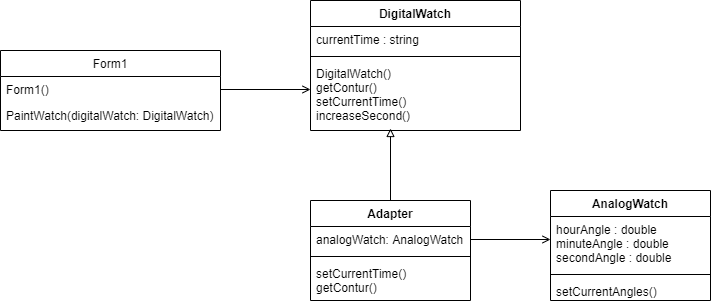

The diagram above was exported from draw.io. Its source (the exported page's mxGraphModel, read from the mxfile embedded in the PNG):
<mxGraphModel dx="1422" dy="737" grid="1" gridSize="10" guides="1" tooltips="1" connect="1" arrows="1" fold="1" page="1" pageScale="1" pageWidth="827" pageHeight="1169" math="0" shadow="0">
  <root>
    <mxCell id="WIyWlLk6GJQsqaUBKTNV-0" />
    <mxCell id="WIyWlLk6GJQsqaUBKTNV-1" parent="WIyWlLk6GJQsqaUBKTNV-0" />
    <mxCell id="Xq4VFJ2ZC04wGOAa4xVU-26" style="edgeStyle=orthogonalEdgeStyle;rounded=0;orthogonalLoop=1;jettySize=auto;html=1;entryX=0.5;entryY=1;entryDx=0;entryDy=0;entryPerimeter=0;endArrow=block;endFill=0;strokeWidth=1;" parent="WIyWlLk6GJQsqaUBKTNV-1" source="Xq4VFJ2ZC04wGOAa4xVU-17" edge="1">
      <mxGeometry relative="1" as="geometry">
        <mxPoint x="440" y="248" as="targetPoint" />
      </mxGeometry>
    </mxCell>
    <mxCell id="Xq4VFJ2ZC04wGOAa4xVU-17" value="Adapter" style="swimlane;fontStyle=1;align=center;verticalAlign=top;childLayout=stackLayout;horizontal=1;startSize=26;horizontalStack=0;resizeParent=1;resizeParentMax=0;resizeLast=0;collapsible=1;marginBottom=0;" parent="WIyWlLk6GJQsqaUBKTNV-1" vertex="1">
      <mxGeometry x="360" y="320" width="160" height="100" as="geometry" />
    </mxCell>
    <mxCell id="Xq4VFJ2ZC04wGOAa4xVU-18" value="analogWatch: AnalogWatch" style="text;strokeColor=none;fillColor=none;align=left;verticalAlign=top;spacingLeft=4;spacingRight=4;overflow=hidden;rotatable=0;points=[[0,0.5],[1,0.5]];portConstraint=eastwest;" parent="Xq4VFJ2ZC04wGOAa4xVU-17" vertex="1">
      <mxGeometry y="26" width="160" height="26" as="geometry" />
    </mxCell>
    <mxCell id="Xq4VFJ2ZC04wGOAa4xVU-19" value="" style="line;strokeWidth=1;fillColor=none;align=left;verticalAlign=middle;spacingTop=-1;spacingLeft=3;spacingRight=3;rotatable=0;labelPosition=right;points=[];portConstraint=eastwest;" parent="Xq4VFJ2ZC04wGOAa4xVU-17" vertex="1">
      <mxGeometry y="52" width="160" height="8" as="geometry" />
    </mxCell>
    <mxCell id="Xq4VFJ2ZC04wGOAa4xVU-20" value="setCurrentTime()&#10;getContur()" style="text;strokeColor=none;fillColor=none;align=left;verticalAlign=top;spacingLeft=4;spacingRight=4;overflow=hidden;rotatable=0;points=[[0,0.5],[1,0.5]];portConstraint=eastwest;" parent="Xq4VFJ2ZC04wGOAa4xVU-17" vertex="1">
      <mxGeometry y="60" width="160" height="40" as="geometry" />
    </mxCell>
    <mxCell id="Xq4VFJ2ZC04wGOAa4xVU-24" style="edgeStyle=orthogonalEdgeStyle;rounded=0;orthogonalLoop=1;jettySize=auto;html=1;entryX=0;entryY=0.5;entryDx=0;entryDy=0;endArrow=open;endFill=0;" parent="WIyWlLk6GJQsqaUBKTNV-1" source="hozJ2r4GMtZj6QhOuTup-9" edge="1">
      <mxGeometry relative="1" as="geometry">
        <mxPoint x="360" y="209" as="targetPoint" />
      </mxGeometry>
    </mxCell>
    <mxCell id="Xq4VFJ2ZC04wGOAa4xVU-27" style="edgeStyle=orthogonalEdgeStyle;rounded=0;orthogonalLoop=1;jettySize=auto;html=1;endArrow=open;endFill=0;" parent="WIyWlLk6GJQsqaUBKTNV-1" source="Xq4VFJ2ZC04wGOAa4xVU-18" edge="1">
      <mxGeometry relative="1" as="geometry">
        <mxPoint x="600" y="359" as="targetPoint" />
      </mxGeometry>
    </mxCell>
    <mxCell id="hozJ2r4GMtZj6QhOuTup-8" value="Form1" style="swimlane;fontStyle=0;childLayout=stackLayout;horizontal=1;startSize=26;fillColor=none;horizontalStack=0;resizeParent=1;resizeParentMax=0;resizeLast=0;collapsible=1;marginBottom=0;" parent="WIyWlLk6GJQsqaUBKTNV-1" vertex="1">
      <mxGeometry x="50" y="170" width="220" height="80" as="geometry" />
    </mxCell>
    <mxCell id="hozJ2r4GMtZj6QhOuTup-9" value="Form1()" style="text;strokeColor=none;fillColor=none;align=left;verticalAlign=top;spacingLeft=4;spacingRight=4;overflow=hidden;rotatable=0;points=[[0,0.5],[1,0.5]];portConstraint=eastwest;" parent="hozJ2r4GMtZj6QhOuTup-8" vertex="1">
      <mxGeometry y="26" width="220" height="26" as="geometry" />
    </mxCell>
    <mxCell id="hozJ2r4GMtZj6QhOuTup-10" value="PaintWatch(digitalWatch: DigitalWatch)" style="text;strokeColor=none;fillColor=none;align=left;verticalAlign=top;spacingLeft=4;spacingRight=4;overflow=hidden;rotatable=0;points=[[0,0.5],[1,0.5]];portConstraint=eastwest;" parent="hozJ2r4GMtZj6QhOuTup-8" vertex="1">
      <mxGeometry y="52" width="220" height="28" as="geometry" />
    </mxCell>
    <mxCell id="WQ0n-dvBI4sBJpTLXih1-0" value="DigitalWatch" style="swimlane;fontStyle=1;align=center;verticalAlign=top;childLayout=stackLayout;horizontal=1;startSize=26;horizontalStack=0;resizeParent=1;resizeParentMax=0;resizeLast=0;collapsible=1;marginBottom=0;" vertex="1" parent="WIyWlLk6GJQsqaUBKTNV-1">
      <mxGeometry x="360" y="120" width="210" height="130" as="geometry" />
    </mxCell>
    <mxCell id="WQ0n-dvBI4sBJpTLXih1-1" value="currentTime : string" style="text;strokeColor=none;fillColor=none;align=left;verticalAlign=top;spacingLeft=4;spacingRight=4;overflow=hidden;rotatable=0;points=[[0,0.5],[1,0.5]];portConstraint=eastwest;" vertex="1" parent="WQ0n-dvBI4sBJpTLXih1-0">
      <mxGeometry y="26" width="210" height="26" as="geometry" />
    </mxCell>
    <mxCell id="WQ0n-dvBI4sBJpTLXih1-2" value="" style="line;strokeWidth=1;fillColor=none;align=left;verticalAlign=middle;spacingTop=-1;spacingLeft=3;spacingRight=3;rotatable=0;labelPosition=right;points=[];portConstraint=eastwest;" vertex="1" parent="WQ0n-dvBI4sBJpTLXih1-0">
      <mxGeometry y="52" width="210" height="8" as="geometry" />
    </mxCell>
    <mxCell id="WQ0n-dvBI4sBJpTLXih1-3" value="DigitalWatch()&#10;getContur()&#10;setCurrentTime()&#10;increaseSecond()" style="text;strokeColor=none;fillColor=none;align=left;verticalAlign=top;spacingLeft=4;spacingRight=4;overflow=hidden;rotatable=0;points=[[0,0.5],[1,0.5]];portConstraint=eastwest;" vertex="1" parent="WQ0n-dvBI4sBJpTLXih1-0">
      <mxGeometry y="60" width="210" height="70" as="geometry" />
    </mxCell>
    <mxCell id="WQ0n-dvBI4sBJpTLXih1-4" value="AnalogWatch" style="swimlane;fontStyle=1;align=center;verticalAlign=top;childLayout=stackLayout;horizontal=1;startSize=26;horizontalStack=0;resizeParent=1;resizeParentMax=0;resizeLast=0;collapsible=1;marginBottom=0;" vertex="1" parent="WIyWlLk6GJQsqaUBKTNV-1">
      <mxGeometry x="600" y="310" width="160" height="110" as="geometry" />
    </mxCell>
    <mxCell id="WQ0n-dvBI4sBJpTLXih1-5" value="hourAngle : double&#10;minuteAngle : double&#10;secondAngle : double" style="text;strokeColor=none;fillColor=none;align=left;verticalAlign=top;spacingLeft=4;spacingRight=4;overflow=hidden;rotatable=0;points=[[0,0.5],[1,0.5]];portConstraint=eastwest;" vertex="1" parent="WQ0n-dvBI4sBJpTLXih1-4">
      <mxGeometry y="26" width="160" height="54" as="geometry" />
    </mxCell>
    <mxCell id="WQ0n-dvBI4sBJpTLXih1-6" value="" style="line;strokeWidth=1;fillColor=none;align=left;verticalAlign=middle;spacingTop=-1;spacingLeft=3;spacingRight=3;rotatable=0;labelPosition=right;points=[];portConstraint=eastwest;" vertex="1" parent="WQ0n-dvBI4sBJpTLXih1-4">
      <mxGeometry y="80" width="160" height="8" as="geometry" />
    </mxCell>
    <mxCell id="WQ0n-dvBI4sBJpTLXih1-7" value="setCurrentAngles()" style="text;strokeColor=none;fillColor=none;align=left;verticalAlign=top;spacingLeft=4;spacingRight=4;overflow=hidden;rotatable=0;points=[[0,0.5],[1,0.5]];portConstraint=eastwest;" vertex="1" parent="WQ0n-dvBI4sBJpTLXih1-4">
      <mxGeometry y="88" width="160" height="22" as="geometry" />
    </mxCell>
  </root>
</mxGraphModel>